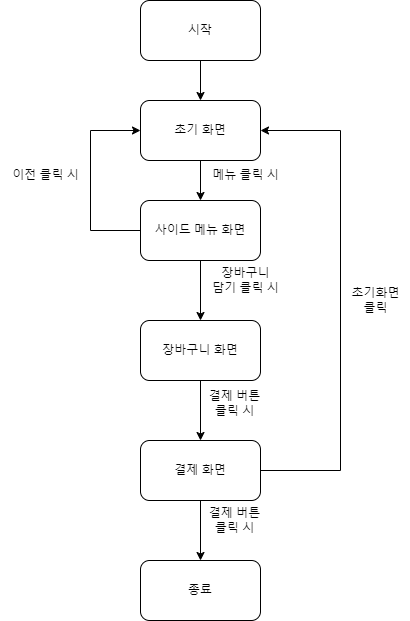

The diagram above was exported from draw.io. Its source (the exported page's mxGraphModel, read from the mxfile embedded in the PNG):
<mxGraphModel dx="1290" dy="613" grid="1" gridSize="10" guides="1" tooltips="1" connect="1" arrows="1" fold="1" page="1" pageScale="1" pageWidth="827" pageHeight="1169" math="0" shadow="0">
  <root>
    <mxCell id="0" />
    <mxCell id="1" parent="0" />
    <mxCell id="7UQbGtAZa6hPCJelqQo7-22" style="edgeStyle=orthogonalEdgeStyle;rounded=0;orthogonalLoop=1;jettySize=auto;html=1;exitX=0.5;exitY=1;exitDx=0;exitDy=0;" parent="1" source="7UQbGtAZa6hPCJelqQo7-20" target="7UQbGtAZa6hPCJelqQo7-21" edge="1">
      <mxGeometry relative="1" as="geometry" />
    </mxCell>
    <mxCell id="7UQbGtAZa6hPCJelqQo7-20" value="시작" style="rounded=1;whiteSpace=wrap;html=1;" parent="1" vertex="1">
      <mxGeometry x="320" y="80" width="120" height="60" as="geometry" />
    </mxCell>
    <mxCell id="ksaZpMO8ZbBKkYVA0Bzx-1" style="edgeStyle=orthogonalEdgeStyle;rounded=0;orthogonalLoop=1;jettySize=auto;html=1;exitX=0.5;exitY=1;exitDx=0;exitDy=0;" parent="1" source="7UQbGtAZa6hPCJelqQo7-21" target="7UQbGtAZa6hPCJelqQo7-25" edge="1">
      <mxGeometry relative="1" as="geometry" />
    </mxCell>
    <mxCell id="7UQbGtAZa6hPCJelqQo7-21" value="초기 화면" style="rounded=1;whiteSpace=wrap;html=1;" parent="1" vertex="1">
      <mxGeometry x="320" y="180" width="120" height="60" as="geometry" />
    </mxCell>
    <mxCell id="ksaZpMO8ZbBKkYVA0Bzx-5" style="edgeStyle=orthogonalEdgeStyle;rounded=0;orthogonalLoop=1;jettySize=auto;html=1;exitX=0.5;exitY=1;exitDx=0;exitDy=0;" parent="1" source="7UQbGtAZa6hPCJelqQo7-23" target="7UQbGtAZa6hPCJelqQo7-37" edge="1">
      <mxGeometry relative="1" as="geometry" />
    </mxCell>
    <mxCell id="7UQbGtAZa6hPCJelqQo7-23" value="장바구니 화면" style="rounded=1;whiteSpace=wrap;html=1;" parent="1" vertex="1">
      <mxGeometry x="320" y="400" width="120" height="60" as="geometry" />
    </mxCell>
    <mxCell id="ksaZpMO8ZbBKkYVA0Bzx-2" style="edgeStyle=orthogonalEdgeStyle;rounded=0;orthogonalLoop=1;jettySize=auto;html=1;exitX=0;exitY=0.5;exitDx=0;exitDy=0;entryX=0;entryY=0.5;entryDx=0;entryDy=0;" parent="1" source="7UQbGtAZa6hPCJelqQo7-25" target="7UQbGtAZa6hPCJelqQo7-21" edge="1">
      <mxGeometry relative="1" as="geometry">
        <Array as="points">
          <mxPoint x="270" y="310" />
          <mxPoint x="270" y="210" />
        </Array>
      </mxGeometry>
    </mxCell>
    <mxCell id="ksaZpMO8ZbBKkYVA0Bzx-4" style="edgeStyle=orthogonalEdgeStyle;rounded=0;orthogonalLoop=1;jettySize=auto;html=1;exitX=0.5;exitY=1;exitDx=0;exitDy=0;" parent="1" source="7UQbGtAZa6hPCJelqQo7-25" target="7UQbGtAZa6hPCJelqQo7-23" edge="1">
      <mxGeometry relative="1" as="geometry" />
    </mxCell>
    <mxCell id="7UQbGtAZa6hPCJelqQo7-25" value="사이드 메뉴 화면" style="rounded=1;whiteSpace=wrap;html=1;" parent="1" vertex="1">
      <mxGeometry x="320" y="280" width="120" height="60" as="geometry" />
    </mxCell>
    <mxCell id="7UQbGtAZa6hPCJelqQo7-30" value="메뉴 클릭 시" style="text;html=1;align=center;verticalAlign=middle;resizable=0;points=[];autosize=1;strokeColor=none;fillColor=none;" parent="1" vertex="1">
      <mxGeometry x="380" y="240" width="90" height="30" as="geometry" />
    </mxCell>
    <mxCell id="7UQbGtAZa6hPCJelqQo7-32" value="장바구니&lt;br&gt;담기 클릭 시" style="text;html=1;align=center;verticalAlign=middle;resizable=0;points=[];autosize=1;strokeColor=none;fillColor=none;" parent="1" vertex="1">
      <mxGeometry x="380" y="340" width="90" height="40" as="geometry" />
    </mxCell>
    <mxCell id="7UQbGtAZa6hPCJelqQo7-40" style="edgeStyle=orthogonalEdgeStyle;rounded=0;orthogonalLoop=1;jettySize=auto;html=1;exitX=0.5;exitY=1;exitDx=0;exitDy=0;" parent="1" source="7UQbGtAZa6hPCJelqQo7-37" target="7UQbGtAZa6hPCJelqQo7-39" edge="1">
      <mxGeometry relative="1" as="geometry" />
    </mxCell>
    <mxCell id="ksaZpMO8ZbBKkYVA0Bzx-6" style="edgeStyle=orthogonalEdgeStyle;rounded=0;orthogonalLoop=1;jettySize=auto;html=1;exitX=1;exitY=0.5;exitDx=0;exitDy=0;" parent="1" source="7UQbGtAZa6hPCJelqQo7-37" target="7UQbGtAZa6hPCJelqQo7-21" edge="1">
      <mxGeometry relative="1" as="geometry">
        <Array as="points">
          <mxPoint x="520" y="550" />
          <mxPoint x="520" y="210" />
        </Array>
      </mxGeometry>
    </mxCell>
    <mxCell id="7UQbGtAZa6hPCJelqQo7-37" value="결제 화면" style="rounded=1;whiteSpace=wrap;html=1;" parent="1" vertex="1">
      <mxGeometry x="320" y="520" width="120" height="60" as="geometry" />
    </mxCell>
    <mxCell id="7UQbGtAZa6hPCJelqQo7-39" value="종료" style="rounded=1;whiteSpace=wrap;html=1;" parent="1" vertex="1">
      <mxGeometry x="320" y="640" width="120" height="60" as="geometry" />
    </mxCell>
    <mxCell id="ksaZpMO8ZbBKkYVA0Bzx-3" value="이전 클릭 시" style="text;html=1;align=center;verticalAlign=middle;resizable=0;points=[];autosize=1;strokeColor=none;fillColor=none;" parent="1" vertex="1">
      <mxGeometry x="180" y="240" width="90" height="30" as="geometry" />
    </mxCell>
    <mxCell id="ksaZpMO8ZbBKkYVA0Bzx-7" value="결제 버튼&lt;br&gt;클릭 시" style="text;html=1;align=center;verticalAlign=middle;resizable=0;points=[];autosize=1;strokeColor=none;fillColor=none;" parent="1" vertex="1">
      <mxGeometry x="379" y="463" width="70" height="40" as="geometry" />
    </mxCell>
    <mxCell id="ksaZpMO8ZbBKkYVA0Bzx-9" value="결제 버튼&lt;br&gt;클릭 시" style="text;html=1;align=center;verticalAlign=middle;resizable=0;points=[];autosize=1;strokeColor=none;fillColor=none;" parent="1" vertex="1">
      <mxGeometry x="379" y="580" width="70" height="40" as="geometry" />
    </mxCell>
    <mxCell id="ksaZpMO8ZbBKkYVA0Bzx-10" value="초기화면&lt;br&gt;클릭" style="text;html=1;align=center;verticalAlign=middle;resizable=0;points=[];autosize=1;strokeColor=none;fillColor=none;" parent="1" vertex="1">
      <mxGeometry x="520" y="360" width="70" height="40" as="geometry" />
    </mxCell>
  </root>
</mxGraphModel>